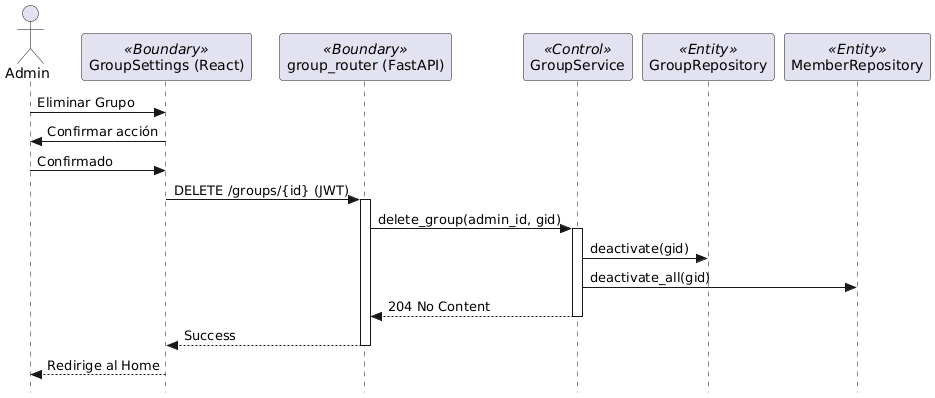

The diagram above was rendered by PlantUML. Its source (embedded in the PNG):
@startuml
skinparam style strictuml

actor "Admin" as A
participant "GroupSettings (React)" as UI <<Boundary>>
participant "group_router (FastAPI)" as R <<Boundary>>
participant "GroupService" as S <<Control>>
participant "GroupRepository" as GDB <<Entity>>
participant "MemberRepository" as MDB <<Entity>>

A -> UI : Eliminar Grupo
UI -> A : Confirmar acción
A -> UI : Confirmado
UI -> R : DELETE /groups/{id} (JWT)
activate R
R -> S : delete_group(admin_id, gid)
activate S
S -> GDB : deactivate(gid)
S -> MDB : deactivate_all(gid)
S --> R : 204 No Content
deactivate S
R --> UI : Success
deactivate R
UI --> A : Redirige al Home
@enduml